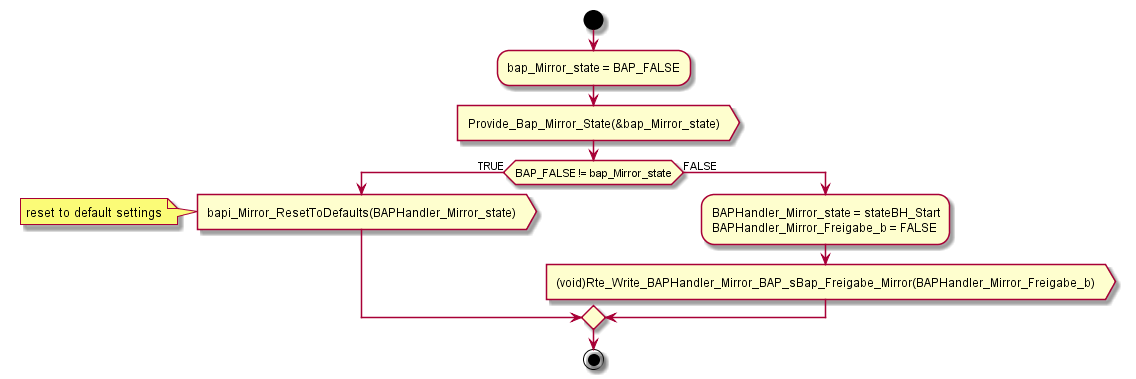

The diagram above was rendered by PlantUML. Its source (embedded in the PNG):
@startuml "bapi_BH_MirrorState_resetToDefaultSettings.png"
  start
    :bap_Mirror_state = BAP_FALSE;
    :Provide_Bap_Mirror_State(&bap_Mirror_state)>
    if (BAP_FALSE != bap_Mirror_state) then (TRUE)
      :bapi_Mirror_ResetToDefaults(BAPHandler_Mirror_state)>
      note: reset to default settings
    else (FALSE)
      :BAPHandler_Mirror_state = stateBH_Start
      BAPHandler_Mirror_Freigabe_b = FALSE;
      :(void)Rte_Write_BAPHandler_Mirror_BAP_sBap_Freigabe_Mirror(BAPHandler_Mirror_Freigabe_b)>
    endif
  stop
@enduml